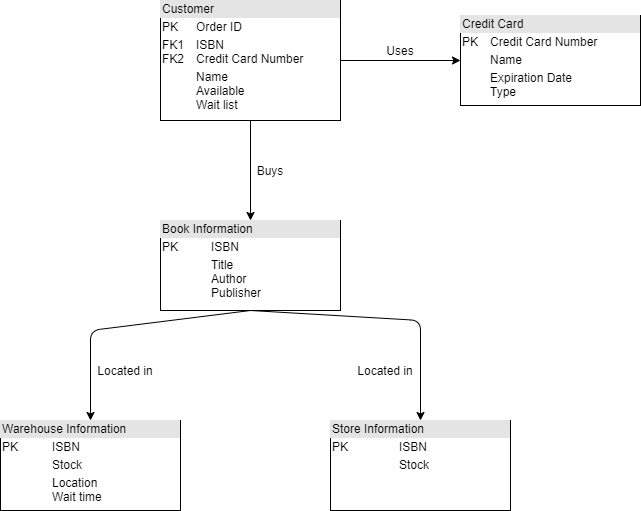

The diagram above was exported from draw.io. Its source (the exported page's mxGraphModel, read from the mxfile embedded in the PNG):
<mxGraphModel dx="700" dy="748" grid="1" gridSize="10" guides="1" tooltips="1" connect="1" arrows="1" fold="1" page="1" pageScale="1" pageWidth="827" pageHeight="1169" math="0" shadow="0">
  <root>
    <mxCell id="WIyWlLk6GJQsqaUBKTNV-0" />
    <mxCell id="WIyWlLk6GJQsqaUBKTNV-1" parent="WIyWlLk6GJQsqaUBKTNV-0" />
    <mxCell id="NXEGhwGobdXzafDlPsIs-0" value="&lt;div style=&quot;box-sizing: border-box ; width: 100% ; background: #e4e4e4 ; padding: 2px&quot;&gt;Credit Card&lt;/div&gt;&lt;table style=&quot;width: 100% ; font-size: 1em&quot; cellpadding=&quot;2&quot; cellspacing=&quot;0&quot;&gt;&lt;tbody&gt;&lt;tr&gt;&lt;td&gt;PK&lt;/td&gt;&lt;td&gt;Credit Card Number&lt;/td&gt;&lt;/tr&gt;&lt;tr&gt;&lt;td&gt;&lt;br&gt;&lt;/td&gt;&lt;td&gt;Name&lt;br&gt;&lt;/td&gt;&lt;/tr&gt;&lt;tr&gt;&lt;td&gt;&lt;/td&gt;&lt;td&gt;Expiration Date&lt;br&gt;Type&lt;/td&gt;&lt;/tr&gt;&lt;/tbody&gt;&lt;/table&gt;" style="verticalAlign=top;align=left;overflow=fill;html=1;" vertex="1" parent="WIyWlLk6GJQsqaUBKTNV-1">
      <mxGeometry x="520" y="75" width="180" height="90" as="geometry" />
    </mxCell>
    <mxCell id="NXEGhwGobdXzafDlPsIs-1" value="&lt;div style=&quot;box-sizing: border-box ; width: 100% ; background: #e4e4e4 ; padding: 2px&quot;&gt;Book Information&lt;/div&gt;&lt;table style=&quot;width: 100% ; font-size: 1em&quot; cellpadding=&quot;2&quot; cellspacing=&quot;0&quot;&gt;&lt;tbody&gt;&lt;tr&gt;&lt;td&gt;PK&lt;/td&gt;&lt;td&gt;ISBN&lt;/td&gt;&lt;/tr&gt;&lt;tr&gt;&lt;td&gt;&lt;br&gt;&lt;/td&gt;&lt;td&gt;Title&lt;br&gt;Author&lt;br&gt;Publisher&lt;br&gt;&lt;br&gt;&lt;/td&gt;&lt;/tr&gt;&lt;tr&gt;&lt;td&gt;&lt;/td&gt;&lt;td&gt;&lt;br&gt;&lt;/td&gt;&lt;/tr&gt;&lt;/tbody&gt;&lt;/table&gt;" style="verticalAlign=top;align=left;overflow=fill;html=1;" vertex="1" parent="WIyWlLk6GJQsqaUBKTNV-1">
      <mxGeometry x="220" y="280" width="180" height="90" as="geometry" />
    </mxCell>
    <mxCell id="NXEGhwGobdXzafDlPsIs-2" value="&lt;div style=&quot;box-sizing: border-box ; width: 100% ; background: #e4e4e4 ; padding: 2px&quot;&gt;Store Information&lt;/div&gt;&lt;table style=&quot;width: 100% ; font-size: 1em&quot; cellpadding=&quot;2&quot; cellspacing=&quot;0&quot;&gt;&lt;tbody&gt;&lt;tr&gt;&lt;td&gt;PK&lt;/td&gt;&lt;td&gt;ISBN&lt;/td&gt;&lt;/tr&gt;&lt;tr&gt;&lt;td&gt;&lt;br&gt;&lt;/td&gt;&lt;td&gt;Stock&lt;/td&gt;&lt;/tr&gt;&lt;tr&gt;&lt;td&gt;&lt;/td&gt;&lt;td&gt;&lt;br&gt;&lt;/td&gt;&lt;/tr&gt;&lt;/tbody&gt;&lt;/table&gt;" style="verticalAlign=top;align=left;overflow=fill;html=1;" vertex="1" parent="WIyWlLk6GJQsqaUBKTNV-1">
      <mxGeometry x="390" y="480" width="180" height="90" as="geometry" />
    </mxCell>
    <mxCell id="NXEGhwGobdXzafDlPsIs-3" value="&lt;div style=&quot;box-sizing: border-box ; width: 100% ; background: #e4e4e4 ; padding: 2px&quot;&gt;Warehouse Information&lt;/div&gt;&lt;table style=&quot;width: 100% ; font-size: 1em&quot; cellpadding=&quot;2&quot; cellspacing=&quot;0&quot;&gt;&lt;tbody&gt;&lt;tr&gt;&lt;td&gt;PK&lt;/td&gt;&lt;td&gt;ISBN&lt;/td&gt;&lt;/tr&gt;&lt;tr&gt;&lt;td&gt;&lt;br&gt;&lt;/td&gt;&lt;td&gt;Stock&lt;/td&gt;&lt;/tr&gt;&lt;tr&gt;&lt;td&gt;&lt;/td&gt;&lt;td&gt;Location&lt;br&gt;Wait time&lt;/td&gt;&lt;/tr&gt;&lt;/tbody&gt;&lt;/table&gt;" style="verticalAlign=top;align=left;overflow=fill;html=1;" vertex="1" parent="WIyWlLk6GJQsqaUBKTNV-1">
      <mxGeometry x="60" y="480" width="180" height="90" as="geometry" />
    </mxCell>
    <mxCell id="NXEGhwGobdXzafDlPsIs-4" value="&lt;div style=&quot;box-sizing: border-box ; width: 100% ; background: #e4e4e4 ; padding: 2px&quot;&gt;Customer&lt;/div&gt;&lt;table style=&quot;width: 100% ; font-size: 1em&quot; cellpadding=&quot;2&quot; cellspacing=&quot;0&quot;&gt;&lt;tbody&gt;&lt;tr&gt;&lt;td&gt;PK&lt;/td&gt;&lt;td&gt;Order ID&lt;/td&gt;&lt;/tr&gt;&lt;tr&gt;&lt;td&gt;FK1&lt;br&gt;FK2&lt;/td&gt;&lt;td&gt;ISBN&lt;br&gt;Credit Card Number&lt;/td&gt;&lt;/tr&gt;&lt;tr&gt;&lt;td&gt;&lt;/td&gt;&lt;td&gt;Name&lt;br&gt;Available&lt;br&gt;Wait list&lt;/td&gt;&lt;/tr&gt;&lt;/tbody&gt;&lt;/table&gt;" style="verticalAlign=top;align=left;overflow=fill;html=1;" vertex="1" parent="WIyWlLk6GJQsqaUBKTNV-1">
      <mxGeometry x="220" y="60" width="180" height="120" as="geometry" />
    </mxCell>
    <mxCell id="NXEGhwGobdXzafDlPsIs-7" value="" style="endArrow=classic;html=1;exitX=0.5;exitY=1;exitDx=0;exitDy=0;entryX=0.5;entryY=0;entryDx=0;entryDy=0;" edge="1" parent="WIyWlLk6GJQsqaUBKTNV-1" source="NXEGhwGobdXzafDlPsIs-4" target="NXEGhwGobdXzafDlPsIs-1">
      <mxGeometry width="50" height="50" relative="1" as="geometry">
        <mxPoint x="320" y="410" as="sourcePoint" />
        <mxPoint x="370" y="360" as="targetPoint" />
      </mxGeometry>
    </mxCell>
    <mxCell id="NXEGhwGobdXzafDlPsIs-8" value="Buys" style="text;html=1;strokeColor=none;fillColor=none;align=center;verticalAlign=middle;whiteSpace=wrap;rounded=0;" vertex="1" parent="WIyWlLk6GJQsqaUBKTNV-1">
      <mxGeometry x="310" y="220" width="40" height="20" as="geometry" />
    </mxCell>
    <mxCell id="NXEGhwGobdXzafDlPsIs-9" value="" style="endArrow=classic;html=1;exitX=1;exitY=0.5;exitDx=0;exitDy=0;entryX=0;entryY=0.5;entryDx=0;entryDy=0;" edge="1" parent="WIyWlLk6GJQsqaUBKTNV-1" source="NXEGhwGobdXzafDlPsIs-4" target="NXEGhwGobdXzafDlPsIs-0">
      <mxGeometry width="50" height="50" relative="1" as="geometry">
        <mxPoint x="320" y="410" as="sourcePoint" />
        <mxPoint x="370" y="360" as="targetPoint" />
      </mxGeometry>
    </mxCell>
    <mxCell id="NXEGhwGobdXzafDlPsIs-10" value="Uses" style="text;html=1;strokeColor=none;fillColor=none;align=center;verticalAlign=middle;whiteSpace=wrap;rounded=0;" vertex="1" parent="WIyWlLk6GJQsqaUBKTNV-1">
      <mxGeometry x="440" y="100" width="40" height="20" as="geometry" />
    </mxCell>
    <mxCell id="NXEGhwGobdXzafDlPsIs-11" value="Located in" style="text;html=1;strokeColor=none;fillColor=none;align=center;verticalAlign=middle;whiteSpace=wrap;rounded=0;" vertex="1" parent="WIyWlLk6GJQsqaUBKTNV-1">
      <mxGeometry x="150" y="420" width="70" height="20" as="geometry" />
    </mxCell>
    <mxCell id="NXEGhwGobdXzafDlPsIs-12" value="" style="endArrow=classic;html=1;exitX=0.5;exitY=1;exitDx=0;exitDy=0;entryX=0.5;entryY=0;entryDx=0;entryDy=0;" edge="1" parent="WIyWlLk6GJQsqaUBKTNV-1" source="NXEGhwGobdXzafDlPsIs-1" target="NXEGhwGobdXzafDlPsIs-3">
      <mxGeometry width="50" height="50" relative="1" as="geometry">
        <mxPoint x="320" y="410" as="sourcePoint" />
        <mxPoint x="370" y="360" as="targetPoint" />
        <Array as="points">
          <mxPoint x="150" y="390" />
        </Array>
      </mxGeometry>
    </mxCell>
    <mxCell id="NXEGhwGobdXzafDlPsIs-14" value="" style="endArrow=classic;html=1;exitX=0.5;exitY=1;exitDx=0;exitDy=0;entryX=0.5;entryY=0;entryDx=0;entryDy=0;" edge="1" parent="WIyWlLk6GJQsqaUBKTNV-1" source="NXEGhwGobdXzafDlPsIs-1" target="NXEGhwGobdXzafDlPsIs-2">
      <mxGeometry width="50" height="50" relative="1" as="geometry">
        <mxPoint x="320" y="400" as="sourcePoint" />
        <mxPoint x="370" y="350" as="targetPoint" />
        <Array as="points">
          <mxPoint x="480" y="380" />
        </Array>
      </mxGeometry>
    </mxCell>
    <mxCell id="NXEGhwGobdXzafDlPsIs-15" value="Located in" style="text;html=1;strokeColor=none;fillColor=none;align=center;verticalAlign=middle;whiteSpace=wrap;rounded=0;" vertex="1" parent="WIyWlLk6GJQsqaUBKTNV-1">
      <mxGeometry x="410" y="420" width="70" height="20" as="geometry" />
    </mxCell>
  </root>
</mxGraphModel>